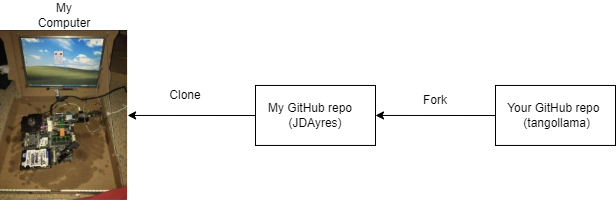

The diagram above was exported from draw.io. Its source (the exported page's mxGraphModel, read from the mxfile embedded in the PNG):
<mxGraphModel dx="1050" dy="619" grid="1" gridSize="10" guides="1" tooltips="1" connect="1" arrows="1" fold="1" page="1" pageScale="1" pageWidth="850" pageHeight="1100" math="0" shadow="0">
  <root>
    <mxCell id="0" />
    <mxCell id="1" parent="0" />
    <mxCell id="BkMSjWxn4EeyaqiGbMog-3" value="" style="shape=image;imageAspect=0;aspect=fixed;verticalLabelPosition=bottom;verticalAlign=top;image=https://external-content.duckduckgo.com/iu/?u=https%3A%2F%2Fi.pinimg.com%2Foriginals%2Fd4%2Fc6%2F41%2Fd4c641a81d32578065e25721302c793b.png&amp;f=1&amp;nofb=1&amp;ipt=fd4039fb1ae6237f917a5552b50f2a5aa07fcf07a45a742d763db59b87ecb74d&amp;ipo=images;" parent="1" vertex="1">
      <mxGeometry x="105" y="260" width="127.1" height="169.9" as="geometry" />
    </mxCell>
    <mxCell id="BkMSjWxn4EeyaqiGbMog-4" value="My Computer" style="text;html=1;strokeColor=none;fillColor=none;align=center;verticalAlign=middle;whiteSpace=wrap;rounded=0;" parent="1" vertex="1">
      <mxGeometry x="138.55" y="230" width="60" height="30" as="geometry" />
    </mxCell>
    <mxCell id="BkMSjWxn4EeyaqiGbMog-5" value="" style="endArrow=classic;html=1;rounded=0;entryX=1;entryY=0.5;entryDx=0;entryDy=0;" parent="1" target="BkMSjWxn4EeyaqiGbMog-3" edge="1">
      <mxGeometry width="50" height="50" relative="1" as="geometry">
        <mxPoint x="360" y="345" as="sourcePoint" />
        <mxPoint x="450" y="260" as="targetPoint" />
      </mxGeometry>
    </mxCell>
    <mxCell id="BkMSjWxn4EeyaqiGbMog-6" value="Clone" style="text;html=1;strokeColor=none;fillColor=none;align=center;verticalAlign=middle;whiteSpace=wrap;rounded=0;" parent="1" vertex="1">
      <mxGeometry x="260" y="310" width="60" height="30" as="geometry" />
    </mxCell>
    <mxCell id="BkMSjWxn4EeyaqiGbMog-9" value="My GitHub repo&amp;nbsp; &amp;nbsp; (JDAyres)" style="rounded=0;whiteSpace=wrap;html=1;" parent="1" vertex="1">
      <mxGeometry x="360" y="314.95" width="120" height="60" as="geometry" />
    </mxCell>
    <mxCell id="BkMSjWxn4EeyaqiGbMog-10" value="" style="endArrow=classic;html=1;rounded=0;entryX=1;entryY=0.5;entryDx=0;entryDy=0;" parent="1" target="BkMSjWxn4EeyaqiGbMog-9" edge="1">
      <mxGeometry width="50" height="50" relative="1" as="geometry">
        <mxPoint x="600" y="345" as="sourcePoint" />
        <mxPoint x="450" y="250" as="targetPoint" />
      </mxGeometry>
    </mxCell>
    <mxCell id="BkMSjWxn4EeyaqiGbMog-11" value="Your GitHub repo&amp;nbsp; &amp;nbsp;(tangollama)" style="rounded=0;whiteSpace=wrap;html=1;" parent="1" vertex="1">
      <mxGeometry x="600" y="314.95" width="120" height="60" as="geometry" />
    </mxCell>
    <mxCell id="BkMSjWxn4EeyaqiGbMog-12" value="Fork" style="text;html=1;strokeColor=none;fillColor=none;align=center;verticalAlign=middle;whiteSpace=wrap;rounded=0;" parent="1" vertex="1">
      <mxGeometry x="510" y="314.95" width="60" height="30" as="geometry" />
    </mxCell>
  </root>
</mxGraphModel>